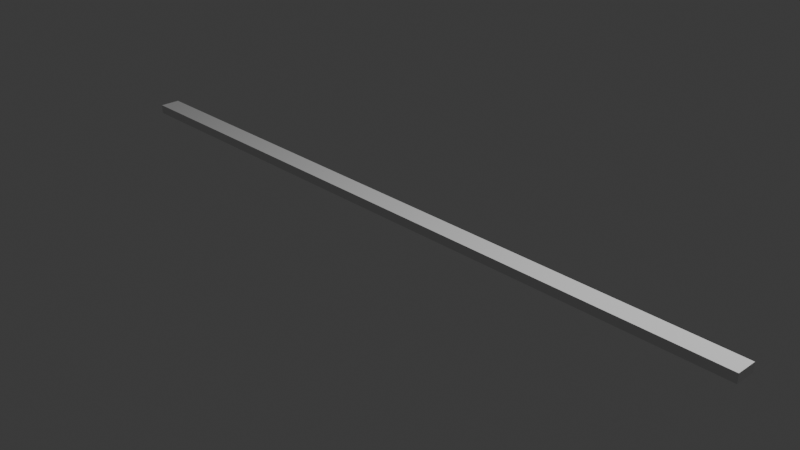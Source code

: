 # Source: Road_Edge.blend  (saved by Blender 4.5.91; exported with 4.5.12 LTS)
import bpy
from mathutils import Matrix  # noqa: F401  (used for matrix-valued properties, if any)

bpy.ops.wm.read_factory_settings(use_empty=True)
scene = bpy.context.scene
scene.name = 'Scene'

# ---- collections
col_collection = bpy.data.collections.new('Collection'); scene.collection.children.link(col_collection)

# ---- world
world_world = bpy.data.worlds.new('World'); scene.world = world_world
world_world.use_nodes = True; world_world.node_tree.nodes.clear()
_N = world_world.node_tree.nodes; _L = world_world.node_tree.links
n0 = _N.new('ShaderNodeOutputWorld'); n0.name = 'World Output'; n0.location = (200, 100)
n1 = _N.new('ShaderNodeBackground'); n1.name = 'Background'; n1.location = (-200, 100)
n1.inputs[0].default_value = (0.05088, 0.05088, 0.05088, 1.0)
_L.new(n1.outputs[0], n0.inputs[0])
n0.is_active_output = True
world_world.color = (0.05088, 0.05088, 0.05088)
world_world.sun_shadow_jitter_overblur = 0.0

# ---- cameras
cam_camera = bpy.data.cameras.new('Camera')
cam_camera.clip_end = 100.0
cam_camera.ortho_scale = 7.314

# ---- lights
light_light = bpy.data.lights.new('Light', 'POINT')
light_light.energy = 1000.0
light_light.shadow_soft_size = 0.1

# ---- meshes
me_cube_004 = bpy.data.meshes.new('Cube.004')
me_cube_004.from_pydata([(-4.0, -0.23, 0.1), (-4.0, -0.23, 0.2), (-4.0, -6.258e-07, 0.1), (-4.0, -6.258e-07, 0.2), (4.0, -0.23, 0.1), (4.0, -0.23, 0.2), (4.0, 0.0, 0.1), (4.0, 0.0, 0.2)], [], [(0, 1, 3, 2), (2, 3, 7, 6), (6, 7, 5, 4), (4, 5, 1, 0), (2, 6, 4, 0), (7, 3, 1, 5)])
_uv = me_cube_004.uv_layers.new(name='UVMap')
_uv.uv.foreach_set('vector', [0.095, 0.0575, 0.0825, 0.0575, 0.0825, 0.02875, 0.095, 0.02875, 0.0825, 1.0, 0.07, 1.0, 0.07, 5.285e-09, 0.0825, 6.229e-09, 0.095, 0.02875, 0.0825, 0.02875, 0.0825, 6.407e-10, 0.095, 1.584e-09, 0.07, 1.0, 0.0575, 1.0, 0.0575, 4.341e-09, 0.07, 5.285e-09, 0.0575, 1.236e-07, 0.0575, 1.0, 0.02875, 1.0, 0.02875, 2.171e-09, 0.02875, 2.171e-09, 0.02875, 1.0, -9.921e-10, 1.0, 7.451e-08, 5.625e-15])
me_cube_004.update()

# ---- objects
ob_light = bpy.data.objects.new('Light', light_light)
ob_camera = bpy.data.objects.new('Camera', cam_camera)
ob_road_edge = bpy.data.objects.new('Road_Edge', me_cube_004)

# ---- transforms, parenting, visibility, modifiers, constraints
ob_light.location = (4.076, 1.005, 5.904)
ob_light.rotation_euler = (0.6503, 0.05522, 1.866)
ob_light.lock_rotations_4d = False
ob_light.empty_display_type = 'ARROWS'
ob_light.color = (0.0, 0.0, 0.0, 0.0)
ob_light.lineart.crease_threshold = 0.0
ob_camera.location = (7.359, -6.926, 4.958)
ob_camera.rotation_euler = (1.109, 0.0, 0.8149)
ob_camera.lock_rotations_4d = False
ob_camera.empty_display_type = 'ARROWS'
ob_camera.color = (0.0, 0.0, 0.0, 0.0)
ob_camera.display_type = 'WIRE'
ob_camera.lineart.crease_threshold = 0.0
ob_road_edge.location = (0.0, 0.0, 0.0)

# ---- collection membership
col_collection.objects.link(ob_light)
col_collection.objects.link(ob_camera)
col_collection.objects.link(ob_road_edge)

# ---- scene / render settings (as saved in the file)
scene.camera = ob_camera
scene.frame_start = 1; scene.frame_end = 250; scene.frame_set(1)
scene.render.engine = 'BLENDER_EEVEE_NEXT'
bpy.context.view_layer.update()
